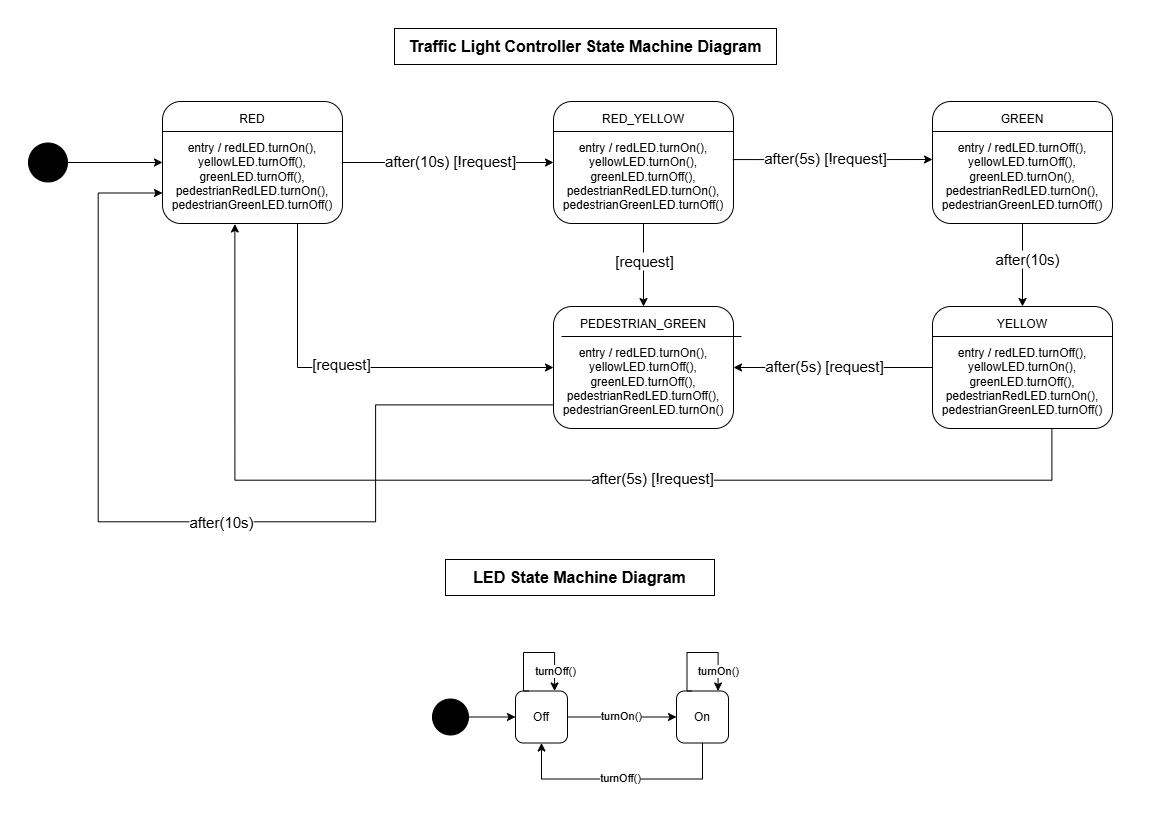

The diagram above was exported from draw.io. Its source (the exported page's mxGraphModel, read from the mxfile embedded in the PNG):
<mxGraphModel dx="1935" dy="1063" grid="0" gridSize="10" guides="1" tooltips="1" connect="1" arrows="1" fold="1" page="1" pageScale="1" pageWidth="1169" pageHeight="827" math="0" shadow="0">
  <root>
    <mxCell id="0" />
    <mxCell id="1" parent="0" />
    <mxCell id="prmVsgocqaCSWpc6SukH-1" edge="1" parent="1" source="9nua9ROOELzR0uKOwy0m-1" style="edgeStyle=orthogonalEdgeStyle;rounded=0;orthogonalLoop=1;jettySize=auto;html=1;exitX=1;exitY=0.5;exitDx=0;exitDy=0;entryX=0;entryY=0.5;entryDx=0;entryDy=0;defaultLabelBackgroundColor=page;" target="9nua9ROOELzR0uKOwy0m-10">
      <mxGeometry relative="1" as="geometry" />
    </mxCell>
    <mxCell id="9nua9ROOELzR0uKOwy0m-1" parent="1" style="ellipse;fillColor=strokeColor;html=1;" value="" vertex="1">
      <mxGeometry height="39" width="39" x="28" y="142.5" as="geometry" />
    </mxCell>
    <mxCell id="9nua9ROOELzR0uKOwy0m-17" edge="1" parent="1" source="9nua9ROOELzR0uKOwy0m-10" style="edgeStyle=orthogonalEdgeStyle;rounded=0;orthogonalLoop=1;jettySize=auto;html=1;exitX=1;exitY=0.5;exitDx=0;exitDy=0;entryX=0;entryY=0.5;entryDx=0;entryDy=0;defaultLabelBackgroundColor=page;" target="9nua9ROOELzR0uKOwy0m-14">
      <mxGeometry relative="1" as="geometry" />
    </mxCell>
    <mxCell id="9nua9ROOELzR0uKOwy0m-18" connectable="0" parent="9nua9ROOELzR0uKOwy0m-17" style="edgeLabel;html=1;align=center;verticalAlign=middle;resizable=0;points=[];inheritText=fontFamily,fontColor,fontStyle,textOpacity,labelBorderColor,labelBorderWidth,labelBackgroundColor,defaultLabelBackgroundColor,labelPadding;defaultLabelBackgroundColor=page;fontSize=11;" value="&lt;font style=&quot;font-size: 15px;&quot;&gt;after(10s) [!request]&lt;/font&gt;" vertex="1">
      <mxGeometry relative="1" x="-0.1225" y="-1" as="geometry">
        <mxPoint x="14" y="-3" as="offset" />
      </mxGeometry>
    </mxCell>
    <mxCell id="W65uAYwmW-_k-WvQQuJB-4" edge="1" parent="1" source="9nua9ROOELzR0uKOwy0m-10" style="edgeStyle=orthogonalEdgeStyle;rounded=0;orthogonalLoop=1;jettySize=auto;html=1;exitX=0.75;exitY=1;exitDx=0;exitDy=0;entryX=0;entryY=0.5;entryDx=0;entryDy=0;defaultLabelBackgroundColor=page;" target="W65uAYwmW-_k-WvQQuJB-1">
      <mxGeometry relative="1" as="geometry" />
    </mxCell>
    <mxCell id="W65uAYwmW-_k-WvQQuJB-11" connectable="0" parent="W65uAYwmW-_k-WvQQuJB-4" style="edgeLabel;html=1;align=center;verticalAlign=middle;resizable=0;points=[];inheritText=1;defaultLabelBackgroundColor=page;" value="&lt;span style=&quot;font-size: 15px;&quot;&gt;[request]&lt;/span&gt;" vertex="1">
      <mxGeometry relative="1" x="-0.1552" y="1" as="geometry">
        <mxPoint x="18" y="-3" as="offset" />
      </mxGeometry>
    </mxCell>
    <mxCell id="9nua9ROOELzR0uKOwy0m-10" parent="1" style="rounded=1;whiteSpace=wrap;html=1;" value="&lt;div&gt;RED&lt;/div&gt;&lt;div&gt;&lt;br&gt;&lt;/div&gt;entry / redLED.turnOn(), yellowLED.turnOff(), greenLED.turnOff(),&lt;div&gt;&lt;div&gt;pedestrianRedLED.turnOn(),&lt;/div&gt;&lt;div&gt;pedestrianGreenLED.turnOff()&lt;/div&gt;&lt;/div&gt;" vertex="1">
      <mxGeometry height="122" width="180" x="162" y="101" as="geometry" />
    </mxCell>
    <mxCell id="W65uAYwmW-_k-WvQQuJB-16" edge="1" parent="1" source="9nua9ROOELzR0uKOwy0m-14" style="edgeStyle=orthogonalEdgeStyle;rounded=0;orthogonalLoop=1;jettySize=auto;html=1;exitX=0.5;exitY=1;exitDx=0;exitDy=0;entryX=0.5;entryY=0;entryDx=0;entryDy=0;defaultLabelBackgroundColor=page;" target="W65uAYwmW-_k-WvQQuJB-1">
      <mxGeometry relative="1" as="geometry" />
    </mxCell>
    <mxCell id="W65uAYwmW-_k-WvQQuJB-17" connectable="0" parent="W65uAYwmW-_k-WvQQuJB-16" style="edgeLabel;html=1;align=center;verticalAlign=middle;resizable=0;points=[];inheritText=1;defaultLabelBackgroundColor=page;" value="&lt;font style=&quot;font-size: 15px;&quot;&gt;[&lt;font style=&quot;&quot;&gt;request&lt;/font&gt;]&lt;/font&gt;" vertex="1">
      <mxGeometry relative="1" x="-0.0375" y="-1" as="geometry">
        <mxPoint x="1" y="-3" as="offset" />
      </mxGeometry>
    </mxCell>
    <mxCell id="9nua9ROOELzR0uKOwy0m-14" parent="1" style="rounded=1;whiteSpace=wrap;html=1;" value="&lt;div&gt;RED_YELLOW&lt;/div&gt;&lt;div&gt;&lt;br&gt;&lt;/div&gt;entry / redLED.turnOn(), yellowLED.turnOn(), greenLED.turnOff(),&lt;div&gt;&lt;div&gt;pedestrianRedLED.turnOn(),&lt;/div&gt;&lt;div&gt;pedestrianGreenLED.turnOff()&lt;/div&gt;&lt;/div&gt;" vertex="1">
      <mxGeometry height="122" width="180" x="553" y="101" as="geometry" />
    </mxCell>
    <mxCell id="9nua9ROOELzR0uKOwy0m-22" edge="1" parent="1" source="9nua9ROOELzR0uKOwy0m-15" style="edgeStyle=orthogonalEdgeStyle;rounded=0;orthogonalLoop=1;jettySize=auto;html=1;exitX=0.5;exitY=1;exitDx=0;exitDy=0;defaultLabelBackgroundColor=page;entryX=0.5;entryY=0;entryDx=0;entryDy=0;" target="9nua9ROOELzR0uKOwy0m-16">
      <mxGeometry relative="1" x="0.0141" as="geometry">
        <Array as="points" />
        <mxPoint x="926" y="292" as="targetPoint" />
      </mxGeometry>
    </mxCell>
    <mxCell id="9nua9ROOELzR0uKOwy0m-23" connectable="0" parent="9nua9ROOELzR0uKOwy0m-22" style="edgeLabel;html=1;align=center;verticalAlign=middle;resizable=0;points=[];inheritText=fontFamily,fontColor,fontStyle,textOpacity,labelBorderColor,labelBorderWidth,labelBackgroundColor,defaultLabelBackgroundColor,labelPadding;defaultLabelBackgroundColor=page;fontSize=11;" value="&lt;font style=&quot;font-size: 15px;&quot;&gt;after(10s)&lt;/font&gt;" vertex="1">
      <mxGeometry relative="1" x="-0.348" as="geometry">
        <mxPoint x="4" y="8" as="offset" />
      </mxGeometry>
    </mxCell>
    <mxCell id="9nua9ROOELzR0uKOwy0m-15" parent="1" style="rounded=1;whiteSpace=wrap;html=1;" value="&lt;div&gt;GREEN&lt;/div&gt;&lt;div&gt;&lt;br&gt;&lt;/div&gt;entry / redLED.turnOff(), yellowLED.turnOff(), greenLED.turnOn(),&lt;div&gt;&lt;div&gt;pedestrianRedLED.turnOn(),&lt;/div&gt;&lt;div&gt;pedestrianGreenLED.turnOff()&lt;/div&gt;&lt;/div&gt;" vertex="1">
      <mxGeometry height="122" width="180" x="932" y="101" as="geometry" />
    </mxCell>
    <mxCell id="9nua9ROOELzR0uKOwy0m-26" edge="1" parent="1" source="9nua9ROOELzR0uKOwy0m-16" style="edgeStyle=orthogonalEdgeStyle;rounded=0;orthogonalLoop=1;jettySize=auto;html=1;exitX=0;exitY=0.5;exitDx=0;exitDy=0;defaultLabelBackgroundColor=page;fontSize=12;entryX=1;entryY=0.5;entryDx=0;entryDy=0;" target="W65uAYwmW-_k-WvQQuJB-1">
      <mxGeometry relative="1" x="0.1586" as="geometry">
        <Array as="points" />
        <mxPoint x="905.33" y="348.5000000000001" as="sourcePoint" />
        <mxPoint x="787" y="348.5" as="targetPoint" />
      </mxGeometry>
    </mxCell>
    <mxCell id="9nua9ROOELzR0uKOwy0m-29" connectable="0" parent="9nua9ROOELzR0uKOwy0m-26" style="edgeLabel;html=1;align=center;verticalAlign=middle;resizable=0;points=[];inheritText=fontFamily,fontColor,fontStyle,textOpacity,labelBorderColor,labelBorderWidth,labelBackgroundColor,defaultLabelBackgroundColor,labelPadding;defaultLabelBackgroundColor=page;fontSize=14;" value="&lt;font style=&quot;font-size: 15px;&quot;&gt;after(5s)&amp;nbsp;&lt;/font&gt;&lt;span style=&quot;font-size: 15px;&quot;&gt;[request]&lt;/span&gt;" vertex="1">
      <mxGeometry relative="1" x="0.9724" y="-1" as="geometry">
        <mxPoint x="87" y="-1" as="offset" />
      </mxGeometry>
    </mxCell>
    <mxCell id="W65uAYwmW-_k-WvQQuJB-3" edge="1" parent="1" style="edgeStyle=orthogonalEdgeStyle;rounded=0;orthogonalLoop=1;jettySize=auto;html=1;exitX=1;exitY=0.5;exitDx=0;exitDy=0;defaultLabelBackgroundColor=page;entryX=0.402;entryY=1.004;entryDx=0;entryDy=0;entryPerimeter=0;" target="9nua9ROOELzR0uKOwy0m-10">
      <mxGeometry relative="1" x="-0.0075" as="geometry">
        <Array as="points">
          <mxPoint x="1051.4" y="349" />
          <mxPoint x="1051.4" y="479.7" />
          <mxPoint x="234.4" y="479.7" />
        </Array>
        <mxPoint x="1014" y="349" as="sourcePoint" />
        <mxPoint x="280" y="223" as="targetPoint" />
      </mxGeometry>
    </mxCell>
    <mxCell id="W65uAYwmW-_k-WvQQuJB-10" connectable="0" parent="W65uAYwmW-_k-WvQQuJB-3" style="edgeLabel;html=1;align=center;verticalAlign=middle;resizable=0;points=[];inheritText=1;defaultLabelBackgroundColor=page;" value="&lt;span style=&quot;font-size: 15px;&quot;&gt;after(5s) [!request]&lt;/span&gt;" vertex="1">
      <mxGeometry relative="1" x="-0.0547" y="-1" as="geometry">
        <mxPoint x="19" y="-1" as="offset" />
      </mxGeometry>
    </mxCell>
    <mxCell id="9nua9ROOELzR0uKOwy0m-16" parent="1" style="rounded=1;whiteSpace=wrap;html=1;" value="&lt;div&gt;YELLOW&lt;/div&gt;&lt;div&gt;&lt;br&gt;&lt;/div&gt;entry / redLED.turnOff(), yellowLED.turnOn(), greenLED.turnOff(),&lt;div&gt;&lt;div&gt;pedestrianRedLED.turnOn(),&lt;/div&gt;&lt;div&gt;pedestrianGreenLED.turnOff()&lt;/div&gt;&lt;/div&gt;" vertex="1">
      <mxGeometry height="122" width="180" x="932" y="306" as="geometry" />
    </mxCell>
    <mxCell id="9nua9ROOELzR0uKOwy0m-19" edge="1" parent="1" style="edgeStyle=orthogonalEdgeStyle;rounded=0;orthogonalLoop=1;jettySize=auto;html=1;exitX=0.993;exitY=0.476;exitDx=0;exitDy=0;defaultLabelBackgroundColor=page;exitPerimeter=0;">
      <mxGeometry relative="1" x="-0.1552" as="geometry">
        <mxPoint x="732.2999999999998" y="159.072" as="sourcePoint" />
        <mxPoint x="932" y="159" as="targetPoint" />
      </mxGeometry>
    </mxCell>
    <mxCell id="9nua9ROOELzR0uKOwy0m-20" connectable="0" parent="9nua9ROOELzR0uKOwy0m-19" style="edgeLabel;html=1;align=center;verticalAlign=middle;resizable=0;points=[];inheritText=1;defaultLabelBackgroundColor=page;" value="&lt;font style=&quot;font-size: 15px;&quot;&gt;after(5s)&amp;nbsp;&lt;/font&gt;&lt;span style=&quot;font-size: 15px;&quot;&gt;[!request]&lt;/span&gt;" vertex="1">
      <mxGeometry relative="1" x="-0.4335" y="-1" as="geometry">
        <mxPoint x="35" y="-3" as="offset" />
      </mxGeometry>
    </mxCell>
    <mxCell id="d-Jtr42S5f-XQyKy9Rrv-1" parent="1" style="whiteSpace=wrap;html=1;fillColor=default;" value="&lt;b&gt;&lt;font style=&quot;font-size: 16px;&quot;&gt;Traffic Light Controller State Machine Diagram&lt;/font&gt;&lt;/b&gt;" vertex="1">
      <mxGeometry height="36" width="382" x="394" y="28" as="geometry" />
    </mxCell>
    <mxCell id="wzMvwLWkZKRFuvXSpfC_-1" edge="1" parent="1" source="wzMvwLWkZKRFuvXSpfC_-2" style="edgeStyle=orthogonalEdgeStyle;rounded=0;orthogonalLoop=1;jettySize=auto;html=1;exitX=1;exitY=0.5;exitDx=0;exitDy=0;entryX=0;entryY=0.5;entryDx=0;entryDy=0;defaultLabelBackgroundColor=page;" target="wzMvwLWkZKRFuvXSpfC_-5">
      <mxGeometry relative="1" as="geometry" />
    </mxCell>
    <mxCell id="wzMvwLWkZKRFuvXSpfC_-2" parent="1" style="ellipse;fillColor=strokeColor;html=1;" value="" vertex="1">
      <mxGeometry height="36" width="36" x="432" y="698.5" as="geometry" />
    </mxCell>
    <mxCell id="wzMvwLWkZKRFuvXSpfC_-3" edge="1" parent="1" source="wzMvwLWkZKRFuvXSpfC_-5" style="edgeStyle=orthogonalEdgeStyle;rounded=0;orthogonalLoop=1;jettySize=auto;html=1;entryX=0;entryY=0.5;entryDx=0;entryDy=0;defaultLabelBackgroundColor=page;" target="wzMvwLWkZKRFuvXSpfC_-8">
      <mxGeometry relative="1" as="geometry" />
    </mxCell>
    <mxCell id="wzMvwLWkZKRFuvXSpfC_-4" connectable="0" parent="wzMvwLWkZKRFuvXSpfC_-3" style="edgeLabel;html=1;align=center;verticalAlign=middle;resizable=0;points=[];inheritText=1;defaultLabelBackgroundColor=page;" value="&lt;font&gt;turnOn()&lt;/font&gt;" vertex="1">
      <mxGeometry relative="1" x="-0.0348" y="1" as="geometry">
        <mxPoint as="offset" />
      </mxGeometry>
    </mxCell>
    <mxCell id="wzMvwLWkZKRFuvXSpfC_-5" parent="1" style="rounded=1;whiteSpace=wrap;html=1;" value="Off" vertex="1">
      <mxGeometry height="52" width="52" x="515" y="690.5" as="geometry" />
    </mxCell>
    <mxCell id="wzMvwLWkZKRFuvXSpfC_-6" edge="1" parent="1" source="wzMvwLWkZKRFuvXSpfC_-8" style="edgeStyle=orthogonalEdgeStyle;rounded=0;orthogonalLoop=1;jettySize=auto;html=1;exitX=0.5;exitY=1;exitDx=0;exitDy=0;entryX=0.5;entryY=1;entryDx=0;entryDy=0;defaultLabelBackgroundColor=page;" target="wzMvwLWkZKRFuvXSpfC_-5">
      <mxGeometry relative="1" as="geometry">
        <Array as="points">
          <mxPoint x="702" y="778.5" />
          <mxPoint x="541" y="778.5" />
        </Array>
      </mxGeometry>
    </mxCell>
    <mxCell id="wzMvwLWkZKRFuvXSpfC_-7" connectable="0" parent="wzMvwLWkZKRFuvXSpfC_-6" style="edgeLabel;html=1;align=center;verticalAlign=middle;resizable=0;points=[];inheritText=1;defaultLabelBackgroundColor=page;" value="turnOff()" vertex="1">
      <mxGeometry relative="1" x="0.0771" y="-1" as="geometry">
        <mxPoint x="6" as="offset" />
      </mxGeometry>
    </mxCell>
    <mxCell id="wzMvwLWkZKRFuvXSpfC_-8" parent="1" style="rounded=1;whiteSpace=wrap;html=1;" value="On" vertex="1">
      <mxGeometry height="52" width="52" x="676" y="690.5" as="geometry" />
    </mxCell>
    <mxCell id="wzMvwLWkZKRFuvXSpfC_-9" edge="1" parent="1" style="edgeStyle=orthogonalEdgeStyle;rounded=0;orthogonalLoop=1;jettySize=auto;html=1;exitX=0.25;exitY=0;exitDx=0;exitDy=0;defaultLabelBackgroundColor=page;entryX=0.75;entryY=0;entryDx=0;entryDy=0;innerLoopWaypoints=1;">
      <mxGeometry relative="1" x="-0.1162" as="geometry">
        <Array as="points">
          <mxPoint x="686.5" y="690.5" />
          <mxPoint x="686.5" y="652" />
          <mxPoint x="717.6" y="652" />
        </Array>
        <mxPoint x="691.55" y="690.5" as="sourcePoint" />
        <mxPoint x="717.5500000000001" y="690.5" as="targetPoint" />
      </mxGeometry>
    </mxCell>
    <mxCell id="wzMvwLWkZKRFuvXSpfC_-10" connectable="0" parent="wzMvwLWkZKRFuvXSpfC_-9" style="edgeLabel;html=1;align=center;verticalAlign=middle;resizable=0;points=[];inheritText=fontFamily,fontColor,fontStyle,textOpacity,labelBorderColor,labelBorderWidth,labelBackgroundColor,defaultLabelBackgroundColor,labelPadding;defaultLabelBackgroundColor=page;fontSize=11;" value="turnOn()" vertex="1">
      <mxGeometry relative="1" x="0.0605" y="1" as="geometry">
        <mxPoint x="15" y="19" as="offset" />
      </mxGeometry>
    </mxCell>
    <mxCell id="wzMvwLWkZKRFuvXSpfC_-11" edge="1" parent="1" style="edgeStyle=orthogonalEdgeStyle;rounded=0;orthogonalLoop=1;jettySize=auto;html=1;exitX=0.25;exitY=0;exitDx=0;exitDy=0;defaultLabelBackgroundColor=page;entryX=0.75;entryY=0;entryDx=0;entryDy=0;innerLoopWaypoints=1;">
      <mxGeometry relative="1" x="-0.1162" as="geometry">
        <Array as="points">
          <mxPoint x="523" y="690.5" />
          <mxPoint x="523" y="652" />
          <mxPoint x="554.1" y="652" />
        </Array>
        <mxPoint x="528.05" y="690.5" as="sourcePoint" />
        <mxPoint x="554.0500000000001" y="690.5" as="targetPoint" />
      </mxGeometry>
    </mxCell>
    <mxCell id="wzMvwLWkZKRFuvXSpfC_-12" connectable="0" parent="wzMvwLWkZKRFuvXSpfC_-11" style="edgeLabel;html=1;align=center;verticalAlign=middle;resizable=0;points=[];inheritText=fontFamily,fontColor,fontStyle,textOpacity,labelBorderColor,labelBorderWidth,labelBackgroundColor,defaultLabelBackgroundColor,labelPadding;defaultLabelBackgroundColor=page;fontSize=11;" value="turnOff()" vertex="1">
      <mxGeometry relative="1" x="0.0605" y="1" as="geometry">
        <mxPoint x="15" y="19" as="offset" />
      </mxGeometry>
    </mxCell>
    <mxCell id="wzMvwLWkZKRFuvXSpfC_-13" parent="1" style="whiteSpace=wrap;html=1;fillColor=default;" value="&lt;b&gt;&lt;font style=&quot;font-size: 16px;&quot;&gt;LED State Machine Diagram&lt;/font&gt;&lt;/b&gt;" vertex="1">
      <mxGeometry height="36" width="269" x="445" y="559" as="geometry" />
    </mxCell>
    <mxCell id="prmVsgocqaCSWpc6SukH-2" parent="1" style="line;strokeWidth=1;fillColor=none;align=left;verticalAlign=middle;spacingTop=-1;spacingLeft=3;spacingRight=3;rotatable=0;labelPosition=right;points=[];portConstraint=eastwest;strokeColor=inherit;labelPerimeter=1;" value="" vertex="1">
      <mxGeometry height="8" width="180" x="162" y="127" as="geometry" />
    </mxCell>
    <mxCell id="prmVsgocqaCSWpc6SukH-3" parent="1" style="line;strokeWidth=1;fillColor=none;align=left;verticalAlign=middle;spacingTop=-1;spacingLeft=3;spacingRight=3;rotatable=0;labelPosition=right;points=[];portConstraint=eastwest;strokeColor=inherit;labelPerimeter=1;" value="" vertex="1">
      <mxGeometry height="8" width="180" x="553" y="127" as="geometry" />
    </mxCell>
    <mxCell id="prmVsgocqaCSWpc6SukH-4" parent="1" style="line;strokeWidth=1;fillColor=none;align=left;verticalAlign=middle;spacingTop=-1;spacingLeft=3;spacingRight=3;rotatable=0;labelPosition=right;points=[];portConstraint=eastwest;strokeColor=inherit;labelPerimeter=1;" value="" vertex="1">
      <mxGeometry height="8" width="180" x="932" y="332" as="geometry" />
    </mxCell>
    <mxCell id="prmVsgocqaCSWpc6SukH-5" parent="1" style="line;strokeWidth=1;fillColor=none;align=left;verticalAlign=middle;spacingTop=-1;spacingLeft=3;spacingRight=3;rotatable=0;labelPosition=right;points=[];portConstraint=eastwest;strokeColor=inherit;labelPerimeter=1;" value="" vertex="1">
      <mxGeometry height="8" width="180" x="932" y="127" as="geometry" />
    </mxCell>
    <mxCell id="W65uAYwmW-_k-WvQQuJB-5" edge="1" parent="1" source="W65uAYwmW-_k-WvQQuJB-1" style="edgeStyle=orthogonalEdgeStyle;rounded=0;orthogonalLoop=1;jettySize=auto;html=1;exitX=0;exitY=0.75;exitDx=0;exitDy=0;defaultLabelBackgroundColor=page;entryX=0;entryY=0.75;entryDx=0;entryDy=0;" target="9nua9ROOELzR0uKOwy0m-10">
      <mxGeometry relative="1" x="-0.7531" as="geometry">
        <Array as="points">
          <mxPoint x="561" y="404.4" />
          <mxPoint x="375.1" y="404.4" />
          <mxPoint x="375.1" y="521.3" />
          <mxPoint x="97.7" y="521.3" />
          <mxPoint x="97.7" y="192.5" />
        </Array>
        <mxPoint x="403.53" y="518.79" as="targetPoint" />
      </mxGeometry>
    </mxCell>
    <mxCell id="W65uAYwmW-_k-WvQQuJB-13" connectable="0" parent="W65uAYwmW-_k-WvQQuJB-5" style="edgeLabel;html=1;align=center;verticalAlign=middle;resizable=0;points=[];inheritText=1;defaultLabelBackgroundColor=page;" value="&lt;font style=&quot;font-size: 15px;&quot;&gt;after(10s&lt;span style=&quot;background-color: transparent; color: light-dark(#000000, var(--ge-light-color, #ffffff));&quot;&gt;)&lt;/span&gt;&lt;/font&gt;" vertex="1">
      <mxGeometry relative="1" x="-0.0449" as="geometry">
        <mxPoint as="offset" />
      </mxGeometry>
    </mxCell>
    <mxCell id="W65uAYwmW-_k-WvQQuJB-1" parent="1" style="rounded=1;whiteSpace=wrap;html=1;" value="&lt;div&gt;&lt;div&gt;PEDESTRIAN_GREEN&lt;/div&gt;&lt;/div&gt;&lt;div&gt;&lt;br&gt;&lt;/div&gt;entry / redLED.turnOn(), yellowLED.turnOff(), greenLED.turnOff(),&lt;div&gt;&lt;div&gt;pedestrianRedLED.turnOff(),&lt;/div&gt;&lt;div&gt;pedestrianGreenLED.turnOn()&lt;/div&gt;&lt;/div&gt;" vertex="1">
      <mxGeometry height="122" width="180" x="553" y="306" as="geometry" />
    </mxCell>
    <mxCell id="W65uAYwmW-_k-WvQQuJB-2" parent="1" style="line;strokeWidth=1;fillColor=none;align=left;verticalAlign=middle;spacingTop=-1;spacingLeft=3;spacingRight=3;rotatable=0;labelPosition=right;points=[];portConstraint=eastwest;strokeColor=inherit;labelPerimeter=1;" value="" vertex="1">
      <mxGeometry height="8" width="180" x="561" y="332" as="geometry" />
    </mxCell>
  </root>
</mxGraphModel>